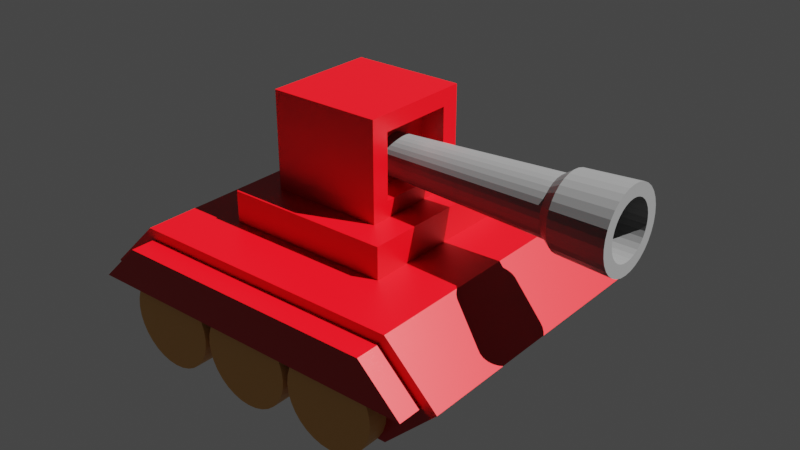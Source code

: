 # Source: tank.blend  (saved by Blender 2.93.21; exported with 4.5.12 LTS)
import bpy
from mathutils import Matrix  # noqa: F401  (used for matrix-valued properties, if any)

bpy.ops.wm.read_factory_settings(use_empty=True)
scene = bpy.context.scene
scene.name = 'Scene'

# ---- collections
col_collection = bpy.data.collections.new('Collection'); scene.collection.children.link(col_collection)
col_wheels = bpy.data.collections.new('wheels'); col_collection.children.link(col_wheels)

# ---- materials (node trees are filled in below, after node groups)
mat_main = bpy.data.materials.new('main')
mat_main.alpha_threshold = 0.0
mat_main.use_transparent_shadow = False
mat_main.line_color = (0.0, 0.0, 0.0, 1.0)
mat_cannon = bpy.data.materials.new('cannon')
mat_cannon.use_transparent_shadow = False
mat_wheel = bpy.data.materials.new('wheel')
mat_wheel.use_transparent_shadow = False

# ---- material node trees
mat_main.use_nodes = True; mat_main.node_tree.nodes.clear()
_N = mat_main.node_tree.nodes; _L = mat_main.node_tree.links
n0 = _N.new('ShaderNodeOutputMaterial'); n0.name = 'Material Output'; n0.location = (300, 300)
n1 = _N.new('ShaderNodeBsdfPrincipled'); n1.name = 'Principled BSDF'; n1.location = (10, 300)
n1.distribution = 'GGX'
n1.subsurface_method = 'BURLEY'
n1.inputs[0].default_value = (0.4857, 0.0, 0.002523, 1.0)
n1.inputs[2].default_value = 0.4
n1.inputs[3].default_value = 1.45
n1.inputs[27].default_value = (0.0, 0.0, 0.0, 1.0)
n1.inputs[28].default_value = 1.0
_L.new(n1.outputs[0], n0.inputs[0])
n0.is_active_output = True
mat_cannon.use_nodes = True; mat_cannon.node_tree.nodes.clear()
_N = mat_cannon.node_tree.nodes; _L = mat_cannon.node_tree.links
n0 = _N.new('ShaderNodeBsdfPrincipled'); n0.name = 'Principled BSDF'; n0.location = (10, 300)
n0.distribution = 'GGX'
n0.subsurface_method = 'BURLEY'
n0.inputs[3].default_value = 1.45
n0.inputs[27].default_value = (0.0, 0.0, 0.0, 1.0)
n0.inputs[28].default_value = 1.0
n1 = _N.new('ShaderNodeOutputMaterial'); n1.name = 'Material Output'; n1.location = (300, 300)
n2 = _N.new('ShaderNodeRGB'); n2.name = 'RGB'; n2.location = (-280, 280)
n2.outputs[0].default_value = (0.09463, 0.09463, 0.09463, 1.0)
_L.new(n0.outputs[0], n1.inputs[0])
_L.new(n2.outputs[0], n0.inputs[0])
n1.is_active_output = True
mat_wheel.use_nodes = True; mat_wheel.node_tree.nodes.clear()
_N = mat_wheel.node_tree.nodes; _L = mat_wheel.node_tree.links
n0 = _N.new('ShaderNodeBsdfPrincipled'); n0.name = 'Principled BSDF'; n0.location = (10, 300)
n0.distribution = 'GGX'
n0.subsurface_method = 'BURLEY'
n0.inputs[0].default_value = (0.7357, 0.3647, 0.09675, 1.0)
n0.inputs[3].default_value = 1.45
n0.inputs[27].default_value = (0.0, 0.0, 0.0, 1.0)
n0.inputs[28].default_value = 1.0
n1 = _N.new('ShaderNodeOutputMaterial'); n1.name = 'Material Output'; n1.location = (300, 300)
_L.new(n0.outputs[0], n1.inputs[0])
n1.is_active_output = True

# ---- world
world_world = bpy.data.worlds.new('World'); scene.world = world_world
world_world.use_nodes = True; world_world.node_tree.nodes.clear()
_N = world_world.node_tree.nodes; _L = world_world.node_tree.links
n0 = _N.new('ShaderNodeOutputWorld'); n0.name = 'World Output'; n0.location = (300, 300)
n1 = _N.new('ShaderNodeBackground'); n1.name = 'Background'; n1.location = (10, 300)
n1.inputs[0].default_value = (0.05088, 0.05088, 0.05088, 1.0)
_L.new(n1.outputs[0], n0.inputs[0])
n0.is_active_output = True
world_world.color = (0.05088, 0.05088, 0.05088)
world_world.use_sun_shadow = False
world_world.sun_shadow_jitter_overblur = 0.0

# ---- lights
light_light = bpy.data.lights.new('Light', 'SUN')
light_light.color = (0.01599, 0.01599, 0.01599)
light_light.specular_factor = 0.5491
light_light.diffuse_factor = 0.3418
light_light.transmission_factor = 0.0
light_light.volume_factor = 0.5636
light_light.angle = 0.0
light_light.energy = 1000.0
light_light.shadow_soft_size = 0.1
light_light.shadow_cascade_max_distance = 1000.0

# ---- meshes
me_cube = bpy.data.meshes.new('Cube')
me_cube.from_pydata([(0.7272, 0.0, 0.5364), (0.7272, 0.0, 0.004801), (0.7002, -0.7494, 0.4839), (0.7002, -0.7494, 0.05728), (-0.7272, 0.0, 0.5364), (-0.7272, 0.0, 0.004801), (-0.7002, -0.7494, 0.4839), (-0.7002, -0.7494, 0.05728), (1.0, 0.0, 0.2706), (-0.9192, -0.7494, 0.2706), (0.9192, -0.7494, 0.2706), (-1.0, 0.0, 0.2706), (-1.0, -0.7494, 0.2706), (-0.7272, -0.7494, 0.5364), (1.0, -0.7494, 0.2706), (0.7272, -0.7494, 0.004801), (0.7272, -0.7494, 0.5364), (-0.7272, -0.7494, 0.004801), (0.9192, -0.8816, 0.2706), (-0.9192, -0.8816, 0.2706), (-0.7002, -0.8816, 0.4839), (0.7002, -0.8816, 0.4839)], [], [(0, 4, 13, 16), (2, 10, 9, 6), (5, 1, 15, 17), (8, 0, 16, 14), (17, 12, 11, 5), (3, 10, 9, 7), (12, 13, 4, 11), (1, 8, 14, 15), (9, 6, 13, 12), (10, 3, 15, 14), (6, 2, 16, 13), (3, 7, 17, 15), (7, 9, 12, 17), (2, 10, 14, 16), (18, 21, 20, 19), (2, 6, 20, 21), (6, 9, 19, 20), (10, 2, 21, 18)])
_uv = me_cube.uv_layers.new(name='UVMap')
_uv.uv.foreach_set('vector', [0.625, 0.5, 0.875, 0.5, 0.875, 0.75, 0.625, 0.75, 0.0, 0.0, 0.0, 0.0, 0.0, 0.0, 0.0, 0.0, 0.125, 0.5, 0.375, 0.5, 0.375, 0.75, 0.125, 0.75, 0.5, 0.5, 0.625, 0.5, 0.625, 0.75, 0.5, 0.5329, 0.375, 0.0, 0.5, 0.2171, 0.5, 0.25, 0.375, 0.25, 0.3997, 0.7615, 0.5, 0.7601, 0.5, 0.9899, 0.3997, 0.9885, 0.5, 0.0, 0.625, 0.0, 0.625, 0.25, 0.5, 0.25, 0.375, 0.5, 0.5, 0.5, 0.5, 0.75, 0.375, 0.75, 0.5, 0.9899, 0.6003, 0.9885, 0.625, 1.0, 0.5, 1.0, 0.5, 0.7601, 0.3997, 0.7615, 0.375, 0.75, 0.5, 0.75, 0.6003, 0.9885, 0.6003, 0.7615, 0.625, 0.75, 0.625, 1.0, 0.3997, 0.7615, 0.3997, 0.9885, 0.375, 1.0, 0.375, 0.75, 0.3997, 0.9885, 0.5, 0.9899, 0.5, 1.0, 0.375, 1.0, 0.6003, 0.7615, 0.5, 0.7601, 0.5, 0.75, 0.625, 0.75, 0.5, 0.7601, 0.6003, 0.7615, 0.6003, 0.9885, 0.5, 0.9899, 0.6003, 0.7615, 0.6003, 0.9885, 0.6003, 0.9885, 0.6003, 0.7615, 0.6003, 0.9885, 0.5, 0.9899, 0.5, 0.9899, 0.6003, 0.9885, 0.5, 0.7601, 0.6003, 0.7615, 0.6003, 0.7615, 0.5, 0.7601])
me_cube.materials.append(mat_main)
me_cube.use_remesh_preserve_volume = False
me_cube.use_remesh_preserve_attributes = False
me_cube.use_mirror_vertex_groups = False
me_cube.update()
me_cube_001 = bpy.data.meshes.new('Cube.001')
me_cube_001.from_pydata([(-0.4086, -0.3971, -0.06355), (-0.2772, -0.2657, 0.1809), (-0.4086, 0.3971, -0.06355), (-0.2772, 0.2657, 0.1809), (0.3856, -0.3971, -0.06355), (0.2542, -0.1809, 0.2657), (0.3856, 0.3971, -0.06355), (0.2542, 0.1809, 0.2657), (-0.4086, -0.3971, 0.1809), (-0.4086, 0.3971, 0.1809), (0.3856, 0.3971, 0.1809), (0.3856, -0.3971, 0.1809), (-0.2772, -0.2657, 0.68), (-0.2772, 0.2657, 0.68), (0.2542, 0.1809, 0.5953), (0.2542, -0.1809, 0.5953), (0.2542, 0.2657, 0.1809), (0.2542, -0.2657, 0.1809), (0.2542, 0.2657, 0.68), (0.2542, -0.2657, 0.68), (0.1371, 0.1809, 0.2657), (0.1371, -0.1809, 0.2657), (0.1371, 0.1809, 0.5953), (0.1371, -0.1809, 0.5953)], [], [(0, 8, 9, 2), (2, 9, 10, 6), (6, 10, 11, 4), (4, 11, 8, 0), (2, 6, 4, 0), (14, 15, 23, 22), (1, 3, 9, 8), (3, 16, 10, 9), (16, 17, 11, 10), (17, 1, 8, 11), (18, 13, 12, 19), (3, 1, 12, 13), (1, 17, 19, 12), (16, 3, 13, 18), (7, 5, 17, 16), (15, 14, 18, 19), (14, 7, 16, 18), (5, 15, 19, 17), (21, 20, 22, 23), (7, 14, 22, 20), (5, 7, 20, 21), (15, 5, 21, 23)])
_uv = me_cube_001.uv_layers.new(name='UVMap')
_uv.uv.foreach_set('vector', [0.375, 0.0, 0.625, 0.0, 0.625, 0.25, 0.375, 0.25, 0.375, 0.25, 0.625, 0.25, 0.625, 0.5, 0.375, 0.5, 0.375, 0.5, 0.625, 0.5, 0.625, 0.75, 0.375, 0.75, 0.375, 0.75, 0.625, 0.75, 0.625, 1.0, 0.375, 1.0, 0.125, 0.5, 0.375, 0.5, 0.375, 0.75, 0.125, 0.75, 0.6664, 0.5681, 0.6664, 0.6819, 0.6664, 0.6819, 0.6664, 0.5681, 0.8336, 0.7086, 0.8336, 0.5414, 0.875, 0.5, 0.875, 0.75, 0.8336, 0.5414, 0.6664, 0.5414, 0.625, 0.5, 0.875, 0.5, 0.6664, 0.5414, 0.6664, 0.7086, 0.625, 0.75, 0.625, 0.5, 0.6664, 0.7086, 0.8336, 0.7086, 0.875, 0.75, 0.625, 0.75, 0.6664, 0.5414, 0.8336, 0.5414, 0.8336, 0.7086, 0.6664, 0.7086, 0.8336, 0.5414, 0.8336, 0.7086, 0.8336, 0.7086, 0.8336, 0.5414, 0.8336, 0.7086, 0.6664, 0.7086, 0.6664, 0.7086, 0.8336, 0.7086, 0.6664, 0.5414, 0.8336, 0.5414, 0.8336, 0.5414, 0.6664, 0.5414, 0.6664, 0.5681, 0.6664, 0.6819, 0.6664, 0.7086, 0.6664, 0.5414, 0.6664, 0.6819, 0.6664, 0.5681, 0.6664, 0.5414, 0.6664, 0.7086, 0.6664, 0.5681, 0.6664, 0.5681, 0.6664, 0.5414, 0.6664, 0.5414, 0.6664, 0.6819, 0.6664, 0.6819, 0.6664, 0.7086, 0.6664, 0.7086, 0.6664, 0.6819, 0.6664, 0.5681, 0.6664, 0.5681, 0.6664, 0.6819, 0.6664, 0.5681, 0.6664, 0.5681, 0.6664, 0.5681, 0.6664, 0.5681, 0.6664, 0.6819, 0.6664, 0.5681, 0.6664, 0.5681, 0.6664, 0.6819, 0.6664, 0.6819, 0.6664, 0.6819, 0.6664, 0.6819, 0.6664, 0.6819])
me_cube_001.materials.append(mat_main)
me_cube_001.use_remesh_fix_poles = True
me_cube_001.use_remesh_preserve_attributes = False
me_cube_001.update()
me_cylinder_003 = bpy.data.meshes.new('Cylinder.003')
me_cylinder_003.from_pydata([(0.006268, 0.09589, -0.002682), (2.111e-07, 0.1415, 1.37), (0.02497, 0.09405, -0.002682), (0.0276, 0.1388, 1.37), (0.04296, 0.08859, -0.002682), (0.05414, 0.1307, 1.37), (0.05954, 0.07973, -0.002682), (0.0786, 0.1176, 1.37), (0.07407, 0.0678, -0.002682), (0.1, 0.1, 1.37), (0.086, 0.05327, -0.002682), (0.1176, 0.0786, 1.37), (0.09486, 0.03669, -0.002682), (0.1307, 0.05414, 1.37), (0.1003, 0.01871, -0.002682), (0.1388, 0.0276, 1.37), (0.1022, -7.846e-09, -0.002682), (0.1415, -4.884e-09, 1.37), (0.1003, -0.01871, -0.002682), (0.1388, -0.0276, 1.37), (0.09486, -0.03669, -0.002682), (0.1307, -0.05414, 1.37), (0.086, -0.05327, -0.002682), (0.1176, -0.0786, 1.37), (0.07407, -0.0678, -0.002682), (0.1, -0.1, 1.37), (0.05954, -0.07973, -0.002682), (0.0786, -0.1176, 1.37), (0.04296, -0.08859, -0.002682), (0.05414, -0.1307, 1.37), (0.02497, -0.09405, -0.002682), (0.0276, -0.1388, 1.37), (0.006268, -0.09589, -0.002682), (2.116e-07, -0.1415, 1.37), (-0.01244, -0.09405, -0.002682), (-0.0276, -0.1388, 1.37), (-0.03043, -0.08859, -0.002682), (-0.05414, -0.1307, 1.37), (-0.047, -0.07973, -0.002682), (-0.0786, -0.1176, 1.37), (-0.06154, -0.0678, -0.002682), (-0.1, -0.1, 1.37), (-0.07346, -0.05327, -0.002682), (-0.1176, -0.0786, 1.37), (-0.08232, -0.03669, -0.002682), (-0.1307, -0.05414, 1.37), (-0.08778, -0.01871, -0.002682), (-0.1388, -0.0276, 1.37), (-0.08962, -2.511e-09, -0.002682), (-0.1415, 4.355e-09, 1.37), (-0.08778, 0.01871, -0.002682), (-0.1388, 0.0276, 1.37), (-0.08232, 0.03669, -0.002682), (-0.1307, 0.05414, 1.37), (-0.07346, 0.05327, -0.002682), (-0.1176, 0.0786, 1.37), (-0.06154, 0.0678, -0.002682), (-0.1, 0.1, 1.37), (-0.047, 0.07973, -0.002682), (-0.0786, 0.1176, 1.37), (-0.03043, 0.08859, -0.002682), (-0.05414, 0.1307, 1.37), (-0.01244, 0.09405, -0.002682), (-0.0276, 0.1388, 1.37), (0.03975, 0.1998, 1.37), (2.041e-07, 0.2038, 1.37), (0.07798, 0.1883, 1.37), (0.1132, 0.1694, 1.37), (0.1441, 0.1441, 1.37), (0.1694, 0.1132, 1.37), (0.1883, 0.07798, 1.37), (0.1998, 0.03975, 1.37), (0.2038, -6.283e-09, 1.37), (0.1998, -0.03975, 1.37), (0.1883, -0.07798, 1.37), (0.1694, -0.1132, 1.37), (0.1441, -0.1441, 1.37), (0.1132, -0.1694, 1.37), (0.07798, -0.1883, 1.37), (0.03975, -0.1998, 1.37), (2.041e-07, -0.2038, 1.37), (-0.03975, -0.1998, 1.37), (-0.07798, -0.1883, 1.37), (-0.1132, -0.1694, 1.37), (-0.1441, -0.1441, 1.37), (-0.1694, -0.1132, 1.37), (-0.1883, -0.07798, 1.37), (-0.1998, -0.03975, 1.37), (-0.2038, 5.054e-09, 1.37), (-0.1998, 0.03975, 1.37), (-0.1883, 0.07798, 1.37), (-0.1694, 0.1132, 1.37), (-0.1441, 0.1441, 1.37), (-0.1132, 0.1694, 1.37), (-0.07798, 0.1883, 1.37), (-0.03975, 0.1998, 1.37), (0.0276, 0.1388, 1.0), (5.641e-07, 0.1415, 1.0), (0.05414, 0.1307, 1.0), (0.0786, 0.1176, 1.0), (0.1, 0.1, 1.0), (0.1176, 0.0786, 1.0), (0.1307, 0.05414, 1.0), (0.1388, 0.0276, 1.0), (0.1415, -4.884e-09, 1.0), (0.1388, -0.0276, 1.0), (0.1307, -0.05414, 1.0), (0.1176, -0.0786, 1.0), (0.1, -0.1, 1.0), (0.0786, -0.1176, 1.0), (0.05414, -0.1307, 1.0), (0.0276, -0.1388, 1.0), (5.645e-07, -0.1415, 1.0), (-0.0276, -0.1388, 1.0), (-0.05414, -0.1307, 1.0), (-0.0786, -0.1176, 1.0), (-0.1, -0.1, 1.0), (-0.1176, -0.0786, 1.0), (-0.1307, -0.05414, 1.0), (-0.1388, -0.0276, 1.0), (-0.1415, 4.355e-09, 1.0), (-0.1388, 0.0276, 1.0), (-0.1307, 0.05414, 1.0), (-0.1176, 0.0786, 1.0), (-0.1, 0.1, 1.0), (-0.0786, 0.1176, 1.0), (-0.05414, 0.1307, 1.0), (-0.0276, 0.1388, 1.0), (0.00192, 0.1468, 1.038), (0.03784, 0.1834, 1.095), (0.07291, 0.1727, 1.095), (0.1052, 0.1555, 1.095), (0.1336, 0.1322, 1.095), (0.1568, 0.1039, 1.095), (0.1741, 0.07155, 1.095), (0.1847, 0.03648, 1.095), (0.1883, 1.685e-09, 1.095), (0.1847, -0.03648, 1.095), (0.1741, -0.07155, 1.095), (0.1568, -0.1039, 1.095), (0.1336, -0.1322, 1.095), (0.1052, -0.1555, 1.095), (0.07291, -0.1727, 1.095), (0.03784, -0.1834, 1.095), (0.00136, -0.187, 1.095), (-0.03512, -0.1834, 1.095), (-0.0702, -0.1727, 1.095), (-0.1025, -0.1555, 1.095), (-0.1309, -0.1322, 1.095), (-0.1541, -0.1039, 1.095), (-0.1714, -0.07155, 1.095), (-0.182, -0.03648, 1.095), (-0.1856, 1.209e-08, 1.095), (-0.182, 0.03648, 1.095), (-0.1714, 0.07155, 1.095), (-0.1541, 0.1039, 1.095), (-0.1309, 0.1322, 1.095), (-0.1025, 0.1555, 1.095), (-0.0702, 0.1727, 1.095), (-0.03512, 0.1834, 1.095), (-0.02671, 0.1439, 1.038), (0.00136, 0.187, 1.095), (-0.05423, 0.1355, 1.038), (-0.07957, 0.122, 1.038), (-0.1018, 0.1037, 1.038), (-0.12, 0.08146, 1.038), (-0.1335, 0.0561, 1.038), (-0.1418, 0.0286, 1.038), (-0.1447, 9.219e-09, 1.038), (-0.1418, -0.0286, 1.038), (-0.1335, -0.0561, 1.038), (-0.12, -0.08146, 1.038), (-0.1018, -0.1037, 1.038), (-0.07957, -0.122, 1.038), (-0.05423, -0.1355, 1.038), (-0.02671, -0.1439, 1.038), (0.00192, -0.1468, 1.038), (0.03057, -0.144, 1.038), (0.05813, -0.1357, 1.038), (0.08355, -0.1222, 1.038), (0.1058, -0.1039, 1.038), (0.1241, -0.08166, 1.038), (0.1377, -0.05626, 1.038), (0.1461, -0.02868, 1.038), (0.1489, 9.614e-10, 1.038), (0.1461, 0.02868, 1.038), (0.1377, 0.05626, 1.038), (0.1241, 0.08166, 1.038), (0.1058, 0.1039, 1.038), (0.08355, 0.1222, 1.038), (0.05813, 0.1357, 1.038), (0.03057, 0.144, 1.038)], [], [(161, 65, 64, 129), (129, 64, 66, 130), (130, 66, 67, 131), (131, 67, 68, 132), (132, 68, 69, 133), (133, 69, 70, 134), (134, 70, 71, 135), (135, 71, 72, 136), (136, 72, 73, 137), (137, 73, 74, 138), (138, 74, 75, 139), (139, 75, 76, 140), (140, 76, 77, 141), (141, 77, 78, 142), (142, 78, 79, 143), (143, 79, 80, 144), (144, 80, 81, 145), (145, 81, 82, 146), (146, 82, 83, 147), (147, 83, 84, 148), (148, 84, 85, 149), (149, 85, 86, 150), (150, 86, 87, 151), (151, 87, 88, 152), (152, 88, 89, 153), (153, 89, 90, 154), (154, 90, 91, 155), (155, 91, 92, 156), (156, 92, 93, 157), (157, 93, 94, 158), (45, 43, 117, 118), (158, 94, 95, 159), (159, 95, 65, 161), (0, 2, 4, 6, 8, 10, 12, 14, 16, 18, 20, 22, 24, 26, 28, 30, 32, 34, 36, 38, 40, 42, 44, 46, 48, 50, 52, 54, 56, 58, 60, 62), (1, 3, 64, 65), (3, 5, 66, 64), (5, 7, 67, 66), (7, 9, 68, 67), (9, 11, 69, 68), (11, 13, 70, 69), (13, 15, 71, 70), (15, 17, 72, 71), (17, 19, 73, 72), (19, 21, 74, 73), (21, 23, 75, 74), (23, 25, 76, 75), (25, 27, 77, 76), (27, 29, 78, 77), (29, 31, 79, 78), (31, 33, 80, 79), (33, 35, 81, 80), (35, 37, 82, 81), (37, 39, 83, 82), (39, 41, 84, 83), (41, 43, 85, 84), (43, 45, 86, 85), (45, 47, 87, 86), (47, 49, 88, 87), (49, 51, 89, 88), (51, 53, 90, 89), (53, 55, 91, 90), (55, 57, 92, 91), (57, 59, 93, 92), (59, 61, 94, 93), (61, 63, 95, 94), (63, 1, 65, 95), (96, 97, 127, 126, 125, 124, 123, 122, 121, 120, 119, 118, 117, 116, 115, 114, 113, 112, 111, 110, 109, 108, 107, 106, 105, 104, 103, 102, 101, 100, 99, 98), (19, 17, 104, 105), (47, 45, 118, 119), (21, 19, 105, 106), (49, 47, 119, 120), (23, 21, 106, 107), (51, 49, 120, 121), (25, 23, 107, 108), (53, 51, 121, 122), (27, 25, 108, 109), (55, 53, 122, 123), (29, 27, 109, 110), (3, 1, 97, 96), (57, 55, 123, 124), (31, 29, 110, 111), (5, 3, 96, 98), (59, 57, 124, 125), (33, 31, 111, 112), (7, 5, 98, 99), (61, 59, 125, 126), (35, 33, 112, 113), (9, 7, 99, 100), (63, 61, 126, 127), (37, 35, 113, 114), (11, 9, 100, 101), (1, 63, 127, 97), (39, 37, 114, 115), (13, 11, 101, 102), (41, 39, 115, 116), (15, 13, 102, 103), (43, 41, 116, 117), (17, 15, 103, 104), (62, 160, 128, 0), (60, 162, 160, 62), (58, 163, 162, 60), (56, 164, 163, 58), (54, 165, 164, 56), (52, 166, 165, 54), (50, 167, 166, 52), (48, 168, 167, 50), (46, 169, 168, 48), (44, 170, 169, 46), (42, 171, 170, 44), (40, 172, 171, 42), (38, 173, 172, 40), (36, 174, 173, 38), (34, 175, 174, 36), (32, 176, 175, 34), (30, 177, 176, 32), (28, 178, 177, 30), (26, 179, 178, 28), (24, 180, 179, 26), (22, 181, 180, 24), (20, 182, 181, 22), (18, 183, 182, 20), (16, 184, 183, 18), (14, 185, 184, 16), (12, 186, 185, 14), (10, 187, 186, 12), (8, 188, 187, 10), (6, 189, 188, 8), (4, 190, 189, 6), (2, 191, 190, 4), (0, 128, 191, 2), (128, 160, 159, 161), (160, 162, 158, 159), (162, 163, 157, 158), (163, 164, 156, 157), (164, 165, 155, 156), (165, 166, 154, 155), (166, 167, 153, 154), (167, 168, 152, 153), (168, 169, 151, 152), (169, 170, 150, 151), (170, 171, 149, 150), (171, 172, 148, 149), (172, 173, 147, 148), (173, 174, 146, 147), (174, 175, 145, 146), (175, 176, 144, 145), (176, 177, 143, 144), (177, 178, 142, 143), (178, 179, 141, 142), (179, 180, 140, 141), (180, 181, 139, 140), (181, 182, 138, 139), (182, 183, 137, 138), (183, 184, 136, 137), (184, 185, 135, 136), (185, 186, 134, 135), (186, 187, 133, 134), (187, 188, 132, 133), (188, 189, 131, 132), (189, 190, 130, 131), (190, 191, 129, 130), (191, 128, 161, 129)])
_uv = me_cylinder_003.uv_layers.new(name='UVMap')
_uv.uv.foreach_set('vector', [1.0, 0.9625, 1.0, 1.0, 0.9688, 1.0, 0.9688, 0.9625, 0.9688, 0.9625, 0.9688, 1.0, 0.9375, 1.0, 0.9375, 0.9625, 0.9375, 0.9625, 0.9375, 1.0, 0.9062, 1.0, 0.9062, 0.9625, 0.9062, 0.9625, 0.9062, 1.0, 0.875, 1.0, 0.875, 0.9625, 0.875, 0.9625, 0.875, 1.0, 0.8438, 1.0, 0.8438, 0.9625, 0.8438, 0.9625, 0.8438, 1.0, 0.8125, 1.0, 0.8125, 0.9625, 0.8125, 0.9625, 0.8125, 1.0, 0.7812, 1.0, 0.7812, 0.9625, 0.7812, 0.9625, 0.7812, 1.0, 0.75, 1.0, 0.75, 0.9625, 0.75, 0.9625, 0.75, 1.0, 0.7188, 1.0, 0.7188, 0.9625, 0.7188, 0.9625, 0.7188, 1.0, 0.6875, 1.0, 0.6875, 0.9625, 0.6875, 0.9625, 0.6875, 1.0, 0.6562, 1.0, 0.6562, 0.9625, 0.6562, 0.9625, 0.6562, 1.0, 0.625, 1.0, 0.625, 0.9625, 0.625, 0.9625, 0.625, 1.0, 0.5938, 1.0, 0.5938, 0.9625, 0.5938, 0.9625, 0.5938, 1.0, 0.5625, 1.0, 0.5625, 0.9625, 0.5625, 0.9625, 0.5625, 1.0, 0.5312, 1.0, 0.5312, 0.9625, 0.5312, 0.9625, 0.5312, 1.0, 0.5, 1.0, 0.5, 0.9625, 0.5, 0.9625, 0.5, 1.0, 0.4688, 1.0, 0.4688, 0.9625, 0.4688, 0.9625, 0.4688, 1.0, 0.4375, 1.0, 0.4375, 0.9625, 0.4375, 0.9625, 0.4375, 1.0, 0.4062, 1.0, 0.4062, 0.9625, 0.4062, 0.9625, 0.4062, 1.0, 0.375, 1.0, 0.375, 0.9625, 0.375, 0.9625, 0.375, 1.0, 0.3438, 1.0, 0.3438, 0.9625, 0.3438, 0.9625, 0.3438, 1.0, 0.3125, 1.0, 0.3125, 0.9625, 0.3125, 0.9625, 0.3125, 1.0, 0.2812, 1.0, 0.2812, 0.9625, 0.2812, 0.9625, 0.2812, 1.0, 0.25, 1.0, 0.25, 0.9625, 0.25, 0.9625, 0.25, 1.0, 0.2188, 1.0, 0.2188, 0.9625, 0.2188, 0.9625, 0.2188, 1.0, 0.1875, 1.0, 0.1875, 0.9625, 0.1875, 0.9625, 0.1875, 1.0, 0.1562, 1.0, 0.1562, 0.9625, 0.1562, 0.9625, 0.1562, 1.0, 0.125, 1.0, 0.125, 0.9625, 0.125, 0.9625, 0.125, 1.0, 0.09375, 1.0, 0.09375, 0.9625, 0.09375, 0.9625, 0.09375, 1.0, 0.0625, 1.0, 0.0625, 0.9625, 0.09604, 0.1862, 0.1114, 0.1574, 0.1114, 0.1574, 0.09604, 0.1862, 0.0625, 0.9625, 0.0625, 1.0, 0.03125, 1.0, 0.03125, 0.9625, 0.03125, 0.9625, 0.03125, 1.0, 0.0, 1.0, 0.0, 0.9625, 0.75, 0.49, 0.7968, 0.4854, 0.8418, 0.4717, 0.8833, 0.4496, 0.9197, 0.4197, 0.9496, 0.3833, 0.9717, 0.3418, 0.9854, 0.2968, 0.99, 0.25, 0.9854, 0.2032, 0.9717, 0.1582, 0.9496, 0.1167, 0.9197, 0.08029, 0.8833, 0.05045, 0.8418, 0.02827, 0.7968, 0.01461, 0.75, 0.01, 0.7032, 0.01461, 0.6582, 0.02827, 0.6167, 0.05045, 0.5803, 0.08029, 0.5504, 0.1167, 0.5283, 0.1582, 0.5146, 0.2032, 0.51, 0.25, 0.5146, 0.2968, 0.5283, 0.3418, 0.5504, 0.3833, 0.5803, 0.4197, 0.6167, 0.4496, 0.6582, 0.4717, 0.7032, 0.4854, 0.25, 0.4166, 0.2825, 0.4134, 0.2968, 0.4854, 0.25, 0.49, 0.2825, 0.4134, 0.3138, 0.404, 0.3418, 0.4717, 0.2968, 0.4854, 0.3138, 0.404, 0.3426, 0.3886, 0.3833, 0.4496, 0.3418, 0.4717, 0.3426, 0.3886, 0.3678, 0.3678, 0.4197, 0.4197, 0.3833, 0.4496, 0.3678, 0.3678, 0.3886, 0.3426, 0.4496, 0.3833, 0.4197, 0.4197, 0.3886, 0.3426, 0.404, 0.3138, 0.4717, 0.3418, 0.4496, 0.3833, 0.404, 0.3138, 0.4134, 0.2825, 0.4854, 0.2968, 0.4717, 0.3418, 0.4134, 0.2825, 0.4166, 0.25, 0.49, 0.25, 0.4854, 0.2968, 0.4166, 0.25, 0.4134, 0.2175, 0.4854, 0.2032, 0.49, 0.25, 0.4134, 0.2175, 0.404, 0.1862, 0.4717, 0.1582, 0.4854, 0.2032, 0.404, 0.1862, 0.3886, 0.1574, 0.4496, 0.1167, 0.4717, 0.1582, 0.3886, 0.1574, 0.3678, 0.1322, 0.4197, 0.08029, 0.4496, 0.1167, 0.3678, 0.1322, 0.3426, 0.1114, 0.3833, 0.05045, 0.4197, 0.08029, 0.3426, 0.1114, 0.3138, 0.09604, 0.3418, 0.02827, 0.3833, 0.05045, 0.3138, 0.09604, 0.2825, 0.08656, 0.2968, 0.01461, 0.3418, 0.02827, 0.2825, 0.08656, 0.25, 0.08336, 0.25, 0.01, 0.2968, 0.01461, 0.25, 0.08336, 0.2175, 0.08656, 0.2032, 0.01461, 0.25, 0.01, 0.2175, 0.08656, 0.1862, 0.09604, 0.1582, 0.02827, 0.2032, 0.01461, 0.1862, 0.09604, 0.1574, 0.1114, 0.1167, 0.05045, 0.1582, 0.02827, 0.1574, 0.1114, 0.1322, 0.1322, 0.08029, 0.08029, 0.1167, 0.05045, 0.1322, 0.1322, 0.1114, 0.1574, 0.05045, 0.1167, 0.08029, 0.08029, 0.1114, 0.1574, 0.09604, 0.1862, 0.02827, 0.1582, 0.05045, 0.1167, 0.09604, 0.1862, 0.08656, 0.2175, 0.01461, 0.2032, 0.02827, 0.1582, 0.08656, 0.2175, 0.08336, 0.25, 0.01, 0.25, 0.01461, 0.2032, 0.08336, 0.25, 0.08656, 0.2825, 0.01461, 0.2968, 0.01, 0.25, 0.08656, 0.2825, 0.09604, 0.3138, 0.02827, 0.3418, 0.01461, 0.2968, 0.09604, 0.3138, 0.1114, 0.3426, 0.05045, 0.3833, 0.02827, 0.3418, 0.1114, 0.3426, 0.1322, 0.3678, 0.08029, 0.4197, 0.05045, 0.3833, 0.1322, 0.3678, 0.1574, 0.3886, 0.1167, 0.4496, 0.08029, 0.4197, 0.1574, 0.3886, 0.1862, 0.404, 0.1582, 0.4717, 0.1167, 0.4496, 0.1862, 0.404, 0.2175, 0.4134, 0.2032, 0.4854, 0.1582, 0.4717, 0.2175, 0.4134, 0.25, 0.4166, 0.25, 0.49, 0.2032, 0.4854, 0.2825, 0.4134, 0.25, 0.4166, 0.2175, 0.4134, 0.1862, 0.404, 0.1574, 0.3886, 0.1322, 0.3678, 0.1114, 0.3426, 0.09604, 0.3138, 0.08656, 0.2825, 0.08336, 0.25, 0.08656, 0.2175, 0.09604, 0.1862, 0.1114, 0.1574, 0.1322, 0.1322, 0.1574, 0.1114, 0.1862, 0.09604, 0.2175, 0.08656, 0.25, 0.08336, 0.2825, 0.08656, 0.3138, 0.09604, 0.3426, 0.1114, 0.3678, 0.1322, 0.3886, 0.1574, 0.404, 0.1862, 0.4134, 0.2175, 0.4166, 0.25, 0.4134, 0.2825, 0.404, 0.3138, 0.3886, 0.3426, 0.3678, 0.3678, 0.3426, 0.3886, 0.3138, 0.404, 0.4134, 0.2175, 0.4166, 0.25, 0.4166, 0.25, 0.4134, 0.2175, 0.08656, 0.2175, 0.09604, 0.1862, 0.09604, 0.1862, 0.08656, 0.2175, 0.404, 0.1862, 0.4134, 0.2175, 0.4134, 0.2175, 0.404, 0.1862, 0.08336, 0.25, 0.08656, 0.2175, 0.08656, 0.2175, 0.08336, 0.25, 0.3886, 0.1574, 0.404, 0.1862, 0.404, 0.1862, 0.3886, 0.1574, 0.08656, 0.2825, 0.08336, 0.25, 0.08336, 0.25, 0.08656, 0.2825, 0.3678, 0.1322, 0.3886, 0.1574, 0.3886, 0.1574, 0.3678, 0.1322, 0.09604, 0.3138, 0.08656, 0.2825, 0.08656, 0.2825, 0.09604, 0.3138, 0.3426, 0.1114, 0.3678, 0.1322, 0.3678, 0.1322, 0.3426, 0.1114, 0.1114, 0.3426, 0.09604, 0.3138, 0.09604, 0.3138, 0.1114, 0.3426, 0.3138, 0.09604, 0.3426, 0.1114, 0.3426, 0.1114, 0.3138, 0.09604, 0.2825, 0.4134, 0.25, 0.4166, 0.25, 0.4166, 0.2825, 0.4134, 0.1322, 0.3678, 0.1114, 0.3426, 0.1114, 0.3426, 0.1322, 0.3678, 0.2825, 0.08656, 0.3138, 0.09604, 0.3138, 0.09604, 0.2825, 0.08656, 0.3138, 0.404, 0.2825, 0.4134, 0.2825, 0.4134, 0.3138, 0.404, 0.1574, 0.3886, 0.1322, 0.3678, 0.1322, 0.3678, 0.1574, 0.3886, 0.25, 0.08336, 0.2825, 0.08656, 0.2825, 0.08656, 0.25, 0.08336, 0.3426, 0.3886, 0.3138, 0.404, 0.3138, 0.404, 0.3426, 0.3886, 0.1862, 0.404, 0.1574, 0.3886, 0.1574, 0.3886, 0.1862, 0.404, 0.2175, 0.08656, 0.25, 0.08336, 0.25, 0.08336, 0.2175, 0.08656, 0.3678, 0.3678, 0.3426, 0.3886, 0.3426, 0.3886, 0.3678, 0.3678, 0.2175, 0.4134, 0.1862, 0.404, 0.1862, 0.404, 0.2175, 0.4134, 0.1862, 0.09604, 0.2175, 0.08656, 0.2175, 0.08656, 0.1862, 0.09604, 0.3886, 0.3426, 0.3678, 0.3678, 0.3678, 0.3678, 0.3886, 0.3426, 0.25, 0.4166, 0.2175, 0.4134, 0.2175, 0.4134, 0.25, 0.4166, 0.1574, 0.1114, 0.1862, 0.09604, 0.1862, 0.09604, 0.1574, 0.1114, 0.404, 0.3138, 0.3886, 0.3426, 0.3886, 0.3426, 0.404, 0.3138, 0.1322, 0.1322, 0.1574, 0.1114, 0.1574, 0.1114, 0.1322, 0.1322, 0.4134, 0.2825, 0.404, 0.3138, 0.404, 0.3138, 0.4134, 0.2825, 0.1114, 0.1574, 0.1322, 0.1322, 0.1322, 0.1322, 0.1114, 0.1574, 0.4166, 0.25, 0.4134, 0.2825, 0.4134, 0.2825, 0.4166, 0.25, 0.03125, 0.8125, 0.03149, 0.9546, 0.0002414, 0.9546, 0.0, 0.8125, 0.0625, 0.8125, 0.06272, 0.9546, 0.03149, 0.9546, 0.03125, 0.8125, 0.09375, 0.8125, 0.09395, 0.9546, 0.06272, 0.9546, 0.0625, 0.8125, 0.125, 0.8125, 0.1252, 0.9546, 0.09395, 0.9546, 0.09375, 0.8125, 0.1562, 0.8125, 0.1564, 0.9546, 0.1252, 0.9546, 0.125, 0.8125, 0.1875, 0.8125, 0.1876, 0.9546, 0.1564, 0.9546, 0.1562, 0.8125, 0.2188, 0.8125, 0.2188, 0.9546, 0.1876, 0.9546, 0.1875, 0.8125, 0.25, 0.8125, 0.25, 0.9546, 0.2188, 0.9546, 0.2188, 0.8125, 0.2812, 0.8125, 0.2812, 0.9546, 0.25, 0.9546, 0.25, 0.8125, 0.3125, 0.8125, 0.3124, 0.9546, 0.2812, 0.9546, 0.2812, 0.8125, 0.3438, 0.8125, 0.3436, 0.9546, 0.3124, 0.9546, 0.3125, 0.8125, 0.375, 0.8125, 0.3748, 0.9546, 0.3436, 0.9546, 0.3438, 0.8125, 0.4062, 0.8125, 0.406, 0.9546, 0.3748, 0.9546, 0.375, 0.8125, 0.4375, 0.8125, 0.4373, 0.9546, 0.406, 0.9546, 0.4062, 0.8125, 0.4688, 0.8125, 0.4685, 0.9546, 0.4373, 0.9546, 0.4375, 0.8125, 0.5, 0.8125, 0.4998, 0.9546, 0.4685, 0.9546, 0.4688, 0.8125, 0.5312, 0.8125, 0.531, 0.9546, 0.4998, 0.9546, 0.5, 0.8125, 0.5625, 0.8125, 0.5623, 0.9546, 0.531, 0.9546, 0.5312, 0.8125, 0.5938, 0.8125, 0.5935, 0.9546, 0.5623, 0.9546, 0.5625, 0.8125, 0.625, 0.8125, 0.6248, 0.9546, 0.5935, 0.9546, 0.5938, 0.8125, 0.6562, 0.8125, 0.6561, 0.9546, 0.6248, 0.9546, 0.625, 0.8125, 0.6875, 0.8125, 0.6874, 0.9546, 0.6561, 0.9546, 0.6562, 0.8125, 0.7188, 0.8125, 0.7187, 0.9546, 0.6874, 0.9546, 0.6875, 0.8125, 0.75, 0.8125, 0.75, 0.9546, 0.7187, 0.9546, 0.7188, 0.8125, 0.7812, 0.8125, 0.7813, 0.9546, 0.75, 0.9546, 0.75, 0.8125, 0.8125, 0.8125, 0.8126, 0.9546, 0.7813, 0.9546, 0.7812, 0.8125, 0.8438, 0.8125, 0.8439, 0.9546, 0.8126, 0.9546, 0.8125, 0.8125, 0.875, 0.8125, 0.8752, 0.9546, 0.8439, 0.9546, 0.8438, 0.8125, 0.9062, 0.8125, 0.9065, 0.9546, 0.8752, 0.9546, 0.875, 0.8125, 0.9375, 0.8125, 0.9377, 0.9546, 0.9065, 0.9546, 0.9062, 0.8125, 0.9688, 0.8125, 0.969, 0.9546, 0.9377, 0.9546, 0.9375, 0.8125, 1.0, 0.8125, 1.0, 0.9546, 0.969, 0.9546, 0.9688, 0.8125, 0.0002414, 0.9546, 0.03149, 0.9546, 0.03125, 0.9625, 0.0, 0.9625, 0.03149, 0.9546, 0.06272, 0.9546, 0.0625, 0.9625, 0.03125, 0.9625, 0.06272, 0.9546, 0.09395, 0.9546, 0.09375, 0.9625, 0.0625, 0.9625, 0.09395, 0.9546, 0.1252, 0.9546, 0.125, 0.9625, 0.09375, 0.9625, 0.1252, 0.9546, 0.1564, 0.9546, 0.1562, 0.9625, 0.125, 0.9625, 0.1564, 0.9546, 0.1876, 0.9546, 0.1875, 0.9625, 0.1562, 0.9625, 0.1876, 0.9546, 0.2188, 0.9546, 0.2188, 0.9625, 0.1875, 0.9625, 0.2188, 0.9546, 0.25, 0.9546, 0.25, 0.9625, 0.2188, 0.9625, 0.25, 0.9546, 0.2812, 0.9546, 0.2812, 0.9625, 0.25, 0.9625, 0.2812, 0.9546, 0.3124, 0.9546, 0.3125, 0.9625, 0.2812, 0.9625, 0.3124, 0.9546, 0.3436, 0.9546, 0.3438, 0.9625, 0.3125, 0.9625, 0.3436, 0.9546, 0.3748, 0.9546, 0.375, 0.9625, 0.3438, 0.9625, 0.3748, 0.9546, 0.406, 0.9546, 0.4062, 0.9625, 0.375, 0.9625, 0.406, 0.9546, 0.4373, 0.9546, 0.4375, 0.9625, 0.4062, 0.9625, 0.4373, 0.9546, 0.4685, 0.9546, 0.4688, 0.9625, 0.4375, 0.9625, 0.4685, 0.9546, 0.4998, 0.9546, 0.5, 0.9625, 0.4688, 0.9625, 0.4998, 0.9546, 0.531, 0.9546, 0.5312, 0.9625, 0.5, 0.9625, 0.531, 0.9546, 0.5623, 0.9546, 0.5625, 0.9625, 0.5312, 0.9625, 0.5623, 0.9546, 0.5935, 0.9546, 0.5938, 0.9625, 0.5625, 0.9625, 0.5935, 0.9546, 0.6248, 0.9546, 0.625, 0.9625, 0.5938, 0.9625, 0.6248, 0.9546, 0.6561, 0.9546, 0.6562, 0.9625, 0.625, 0.9625, 0.6561, 0.9546, 0.6874, 0.9546, 0.6875, 0.9625, 0.6562, 0.9625, 0.6874, 0.9546, 0.7187, 0.9546, 0.7188, 0.9625, 0.6875, 0.9625, 0.7187, 0.9546, 0.75, 0.9546, 0.75, 0.9625, 0.7188, 0.9625, 0.75, 0.9546, 0.7813, 0.9546, 0.7812, 0.9625, 0.75, 0.9625, 0.7813, 0.9546, 0.8126, 0.9546, 0.8125, 0.9625, 0.7812, 0.9625, 0.8126, 0.9546, 0.8439, 0.9546, 0.8438, 0.9625, 0.8125, 0.9625, 0.8439, 0.9546, 0.8752, 0.9546, 0.875, 0.9625, 0.8438, 0.9625, 0.8752, 0.9546, 0.9065, 0.9546, 0.9062, 0.9625, 0.875, 0.9625, 0.9065, 0.9546, 0.9377, 0.9546, 0.9375, 0.9625, 0.9062, 0.9625, 0.9377, 0.9546, 0.969, 0.9546, 0.9688, 0.9625, 0.9375, 0.9625, 0.969, 0.9546, 1.0, 0.9546, 1.0, 0.9625, 0.9688, 0.9625])
me_cylinder_003.materials.append(mat_cannon)
me_cylinder_003.use_remesh_fix_poles = True
me_cylinder_003.use_remesh_preserve_attributes = False
me_cylinder_003.update()
me_cylinder = bpy.data.meshes.new('Cylinder')
me_cylinder.from_pydata([(-8.445e-08, -0.7127, 0.4909), (-8.445e-08, -0.8529, 0.4909), (0.04619, -0.7127, 0.4864), (0.04619, -0.8529, 0.4864), (0.09061, -0.7127, 0.4729), (0.09061, -0.8529, 0.4729), (0.1315, -0.7127, 0.451), (0.1315, -0.8529, 0.451), (0.1674, -0.7127, 0.4216), (0.1674, -0.8529, 0.4216), (0.1969, -0.7127, 0.3857), (0.1969, -0.8529, 0.3857), (0.2187, -0.7127, 0.3448), (0.2187, -0.8529, 0.3448), (0.2322, -0.7127, 0.3003), (0.2322, -0.8529, 0.3003), (0.2368, -0.7127, 0.2541), (0.2368, -0.8529, 0.2541), (0.2322, -0.7127, 0.208), (0.2322, -0.8529, 0.208), (0.2187, -0.7127, 0.1635), (0.2187, -0.8529, 0.1635), (0.1969, -0.7127, 0.1226), (0.1969, -0.8529, 0.1226), (0.1674, -0.7127, 0.08673), (0.1674, -0.8529, 0.08673), (0.1315, -0.7127, 0.05728), (0.1315, -0.8529, 0.05728), (0.09061, -0.7127, 0.0354), (0.09061, -0.8529, 0.0354), (0.04619, -0.7127, 0.02193), (0.04619, -0.8529, 0.02193), (-1.051e-07, -0.7127, 0.01738), (-1.051e-07, -0.8529, 0.01738), (-0.04619, -0.7127, 0.02193), (-0.04619, -0.8529, 0.02193), (-0.09061, -0.7127, 0.0354), (-0.09061, -0.8529, 0.0354), (-0.1315, -0.7127, 0.05728), (-0.1315, -0.8529, 0.05728), (-0.1674, -0.7127, 0.08673), (-0.1674, -0.8529, 0.08673), (-0.1969, -0.7127, 0.1226), (-0.1969, -0.8529, 0.1226), (-0.2187, -0.7127, 0.1635), (-0.2187, -0.8529, 0.1635), (-0.2322, -0.7127, 0.208), (-0.2322, -0.8529, 0.208), (-0.2368, -0.7127, 0.2541), (-0.2368, -0.8529, 0.2541), (-0.2322, -0.7127, 0.3003), (-0.2322, -0.8529, 0.3003), (-0.2187, -0.7127, 0.3448), (-0.2187, -0.8529, 0.3448), (-0.1969, -0.7127, 0.3857), (-0.1969, -0.8529, 0.3857), (-0.1674, -0.7127, 0.4216), (-0.1674, -0.8529, 0.4216), (-0.1315, -0.7127, 0.451), (-0.1315, -0.8529, 0.451), (-0.09061, -0.7127, 0.4729), (-0.09061, -0.8529, 0.4729), (-0.04619, -0.7127, 0.4864), (-0.04619, -0.8529, 0.4864)], [], [(0, 1, 3, 2), (2, 3, 5, 4), (4, 5, 7, 6), (6, 7, 9, 8), (8, 9, 11, 10), (10, 11, 13, 12), (12, 13, 15, 14), (14, 15, 17, 16), (16, 17, 19, 18), (18, 19, 21, 20), (20, 21, 23, 22), (22, 23, 25, 24), (24, 25, 27, 26), (26, 27, 29, 28), (28, 29, 31, 30), (30, 31, 33, 32), (32, 33, 35, 34), (34, 35, 37, 36), (36, 37, 39, 38), (38, 39, 41, 40), (40, 41, 43, 42), (42, 43, 45, 44), (44, 45, 47, 46), (46, 47, 49, 48), (48, 49, 51, 50), (50, 51, 53, 52), (52, 53, 55, 54), (54, 55, 57, 56), (56, 57, 59, 58), (58, 59, 61, 60), (3, 1, 63, 61, 59, 57, 55, 53, 51, 49, 47, 45, 43, 41, 39, 37, 35, 33, 31, 29, 27, 25, 23, 21, 19, 17, 15, 13, 11, 9, 7, 5), (60, 61, 63, 62), (62, 63, 1, 0), (0, 2, 4, 6, 8, 10, 12, 14, 16, 18, 20, 22, 24, 26, 28, 30, 32, 34, 36, 38, 40, 42, 44, 46, 48, 50, 52, 54, 56, 58, 60, 62)])
_uv = me_cylinder.uv_layers.new(name='UVMap')
_uv.uv.foreach_set('vector', [1.0, 0.5, 1.0, 1.0, 0.9688, 1.0, 0.9688, 0.5, 0.9688, 0.5, 0.9688, 1.0, 0.9375, 1.0, 0.9375, 0.5, 0.9375, 0.5, 0.9375, 1.0, 0.9062, 1.0, 0.9062, 0.5, 0.9062, 0.5, 0.9062, 1.0, 0.875, 1.0, 0.875, 0.5, 0.875, 0.5, 0.875, 1.0, 0.8438, 1.0, 0.8438, 0.5, 0.8438, 0.5, 0.8438, 1.0, 0.8125, 1.0, 0.8125, 0.5, 0.8125, 0.5, 0.8125, 1.0, 0.7812, 1.0, 0.7812, 0.5, 0.7812, 0.5, 0.7812, 1.0, 0.75, 1.0, 0.75, 0.5, 0.75, 0.5, 0.75, 1.0, 0.7188, 1.0, 0.7188, 0.5, 0.7188, 0.5, 0.7188, 1.0, 0.6875, 1.0, 0.6875, 0.5, 0.6875, 0.5, 0.6875, 1.0, 0.6562, 1.0, 0.6562, 0.5, 0.6562, 0.5, 0.6562, 1.0, 0.625, 1.0, 0.625, 0.5, 0.625, 0.5, 0.625, 1.0, 0.5938, 1.0, 0.5938, 0.5, 0.5938, 0.5, 0.5938, 1.0, 0.5625, 1.0, 0.5625, 0.5, 0.5625, 0.5, 0.5625, 1.0, 0.5312, 1.0, 0.5312, 0.5, 0.5312, 0.5, 0.5312, 1.0, 0.5, 1.0, 0.5, 0.5, 0.5, 0.5, 0.5, 1.0, 0.4688, 1.0, 0.4688, 0.5, 0.4688, 0.5, 0.4688, 1.0, 0.4375, 1.0, 0.4375, 0.5, 0.4375, 0.5, 0.4375, 1.0, 0.4062, 1.0, 0.4062, 0.5, 0.4062, 0.5, 0.4062, 1.0, 0.375, 1.0, 0.375, 0.5, 0.375, 0.5, 0.375, 1.0, 0.3438, 1.0, 0.3438, 0.5, 0.3438, 0.5, 0.3438, 1.0, 0.3125, 1.0, 0.3125, 0.5, 0.3125, 0.5, 0.3125, 1.0, 0.2812, 1.0, 0.2812, 0.5, 0.2812, 0.5, 0.2812, 1.0, 0.25, 1.0, 0.25, 0.5, 0.25, 0.5, 0.25, 1.0, 0.2188, 1.0, 0.2188, 0.5, 0.2188, 0.5, 0.2188, 1.0, 0.1875, 1.0, 0.1875, 0.5, 0.1875, 0.5, 0.1875, 1.0, 0.1562, 1.0, 0.1562, 0.5, 0.1562, 0.5, 0.1562, 1.0, 0.125, 1.0, 0.125, 0.5, 0.125, 0.5, 0.125, 1.0, 0.09375, 1.0, 0.09375, 0.5, 0.09375, 0.5, 0.09375, 1.0, 0.0625, 1.0, 0.0625, 0.5, 0.2968, 0.4854, 0.25, 0.49, 0.2032, 0.4854, 0.1582, 0.4717, 0.1167, 0.4496, 0.08029, 0.4197, 0.05045, 0.3833, 0.02827, 0.3418, 0.01461, 0.2968, 0.01, 0.25, 0.01461, 0.2032, 0.02827, 0.1582, 0.05045, 0.1167, 0.08029, 0.08029, 0.1167, 0.05045, 0.1582, 0.02827, 0.2032, 0.01461, 0.25, 0.01, 0.2968, 0.01461, 0.3418, 0.02827, 0.3833, 0.05045, 0.4197, 0.08029, 0.4496, 0.1167, 0.4717, 0.1582, 0.4854, 0.2032, 0.49, 0.25, 0.4854, 0.2968, 0.4717, 0.3418, 0.4496, 0.3833, 0.4197, 0.4197, 0.3833, 0.4496, 0.3418, 0.4717, 0.0625, 0.5, 0.0625, 1.0, 0.03125, 1.0, 0.03125, 0.5, 0.03125, 0.5, 0.03125, 1.0, 0.0, 1.0, 0.0, 0.5, 0.75, 0.49, 0.7968, 0.4854, 0.8418, 0.4717, 0.8833, 0.4496, 0.9197, 0.4197, 0.9496, 0.3833, 0.9717, 0.3418, 0.9854, 0.2968, 0.99, 0.25, 0.9854, 0.2032, 0.9717, 0.1582, 0.9496, 0.1167, 0.9197, 0.08029, 0.8833, 0.05045, 0.8418, 0.02827, 0.7968, 0.01461, 0.75, 0.01, 0.7032, 0.01461, 0.6582, 0.02827, 0.6167, 0.05045, 0.5803, 0.08029, 0.5504, 0.1167, 0.5283, 0.1582, 0.5146, 0.2032, 0.51, 0.25, 0.5146, 0.2968, 0.5283, 0.3418, 0.5504, 0.3833, 0.5803, 0.4197, 0.6167, 0.4496, 0.6582, 0.4717, 0.7032, 0.4854])
me_cylinder.materials.append(mat_wheel)
me_cylinder.use_remesh_fix_poles = True
me_cylinder.use_remesh_preserve_attributes = False
me_cylinder.update()
me_cylinder_001 = bpy.data.meshes.new('Cylinder.001')
me_cylinder_001.from_pydata([(-8.445e-08, -0.7127, 0.4909), (-8.445e-08, -0.8529, 0.4909), (0.04619, -0.7127, 0.4864), (0.04619, -0.8529, 0.4864), (0.09061, -0.7127, 0.4729), (0.09061, -0.8529, 0.4729), (0.1315, -0.7127, 0.451), (0.1315, -0.8529, 0.451), (0.1674, -0.7127, 0.4216), (0.1674, -0.8529, 0.4216), (0.1969, -0.7127, 0.3857), (0.1969, -0.8529, 0.3857), (0.2187, -0.7127, 0.3448), (0.2187, -0.8529, 0.3448), (0.2322, -0.7127, 0.3003), (0.2322, -0.8529, 0.3003), (0.2368, -0.7127, 0.2541), (0.2368, -0.8529, 0.2541), (0.2322, -0.7127, 0.208), (0.2322, -0.8529, 0.208), (0.2187, -0.7127, 0.1635), (0.2187, -0.8529, 0.1635), (0.1969, -0.7127, 0.1226), (0.1969, -0.8529, 0.1226), (0.1674, -0.7127, 0.08673), (0.1674, -0.8529, 0.08673), (0.1315, -0.7127, 0.05728), (0.1315, -0.8529, 0.05728), (0.09061, -0.7127, 0.0354), (0.09061, -0.8529, 0.0354), (0.04619, -0.7127, 0.02193), (0.04619, -0.8529, 0.02193), (-1.051e-07, -0.7127, 0.01738), (-1.051e-07, -0.8529, 0.01738), (-0.04619, -0.7127, 0.02193), (-0.04619, -0.8529, 0.02193), (-0.09061, -0.7127, 0.0354), (-0.09061, -0.8529, 0.0354), (-0.1315, -0.7127, 0.05728), (-0.1315, -0.8529, 0.05728), (-0.1674, -0.7127, 0.08673), (-0.1674, -0.8529, 0.08673), (-0.1969, -0.7127, 0.1226), (-0.1969, -0.8529, 0.1226), (-0.2187, -0.7127, 0.1635), (-0.2187, -0.8529, 0.1635), (-0.2322, -0.7127, 0.208), (-0.2322, -0.8529, 0.208), (-0.2368, -0.7127, 0.2541), (-0.2368, -0.8529, 0.2541), (-0.2322, -0.7127, 0.3003), (-0.2322, -0.8529, 0.3003), (-0.2187, -0.7127, 0.3448), (-0.2187, -0.8529, 0.3448), (-0.1969, -0.7127, 0.3857), (-0.1969, -0.8529, 0.3857), (-0.1674, -0.7127, 0.4216), (-0.1674, -0.8529, 0.4216), (-0.1315, -0.7127, 0.451), (-0.1315, -0.8529, 0.451), (-0.09061, -0.7127, 0.4729), (-0.09061, -0.8529, 0.4729), (-0.04619, -0.7127, 0.4864), (-0.04619, -0.8529, 0.4864)], [], [(0, 1, 3, 2), (2, 3, 5, 4), (4, 5, 7, 6), (6, 7, 9, 8), (8, 9, 11, 10), (10, 11, 13, 12), (12, 13, 15, 14), (14, 15, 17, 16), (16, 17, 19, 18), (18, 19, 21, 20), (20, 21, 23, 22), (22, 23, 25, 24), (24, 25, 27, 26), (26, 27, 29, 28), (28, 29, 31, 30), (30, 31, 33, 32), (32, 33, 35, 34), (34, 35, 37, 36), (36, 37, 39, 38), (38, 39, 41, 40), (40, 41, 43, 42), (42, 43, 45, 44), (44, 45, 47, 46), (46, 47, 49, 48), (48, 49, 51, 50), (50, 51, 53, 52), (52, 53, 55, 54), (54, 55, 57, 56), (56, 57, 59, 58), (58, 59, 61, 60), (3, 1, 63, 61, 59, 57, 55, 53, 51, 49, 47, 45, 43, 41, 39, 37, 35, 33, 31, 29, 27, 25, 23, 21, 19, 17, 15, 13, 11, 9, 7, 5), (60, 61, 63, 62), (62, 63, 1, 0), (0, 2, 4, 6, 8, 10, 12, 14, 16, 18, 20, 22, 24, 26, 28, 30, 32, 34, 36, 38, 40, 42, 44, 46, 48, 50, 52, 54, 56, 58, 60, 62)])
_uv = me_cylinder_001.uv_layers.new(name='UVMap')
_uv.uv.foreach_set('vector', [1.0, 0.5, 1.0, 1.0, 0.9688, 1.0, 0.9688, 0.5, 0.9688, 0.5, 0.9688, 1.0, 0.9375, 1.0, 0.9375, 0.5, 0.9375, 0.5, 0.9375, 1.0, 0.9062, 1.0, 0.9062, 0.5, 0.9062, 0.5, 0.9062, 1.0, 0.875, 1.0, 0.875, 0.5, 0.875, 0.5, 0.875, 1.0, 0.8438, 1.0, 0.8438, 0.5, 0.8438, 0.5, 0.8438, 1.0, 0.8125, 1.0, 0.8125, 0.5, 0.8125, 0.5, 0.8125, 1.0, 0.7812, 1.0, 0.7812, 0.5, 0.7812, 0.5, 0.7812, 1.0, 0.75, 1.0, 0.75, 0.5, 0.75, 0.5, 0.75, 1.0, 0.7188, 1.0, 0.7188, 0.5, 0.7188, 0.5, 0.7188, 1.0, 0.6875, 1.0, 0.6875, 0.5, 0.6875, 0.5, 0.6875, 1.0, 0.6562, 1.0, 0.6562, 0.5, 0.6562, 0.5, 0.6562, 1.0, 0.625, 1.0, 0.625, 0.5, 0.625, 0.5, 0.625, 1.0, 0.5938, 1.0, 0.5938, 0.5, 0.5938, 0.5, 0.5938, 1.0, 0.5625, 1.0, 0.5625, 0.5, 0.5625, 0.5, 0.5625, 1.0, 0.5312, 1.0, 0.5312, 0.5, 0.5312, 0.5, 0.5312, 1.0, 0.5, 1.0, 0.5, 0.5, 0.5, 0.5, 0.5, 1.0, 0.4688, 1.0, 0.4688, 0.5, 0.4688, 0.5, 0.4688, 1.0, 0.4375, 1.0, 0.4375, 0.5, 0.4375, 0.5, 0.4375, 1.0, 0.4062, 1.0, 0.4062, 0.5, 0.4062, 0.5, 0.4062, 1.0, 0.375, 1.0, 0.375, 0.5, 0.375, 0.5, 0.375, 1.0, 0.3438, 1.0, 0.3438, 0.5, 0.3438, 0.5, 0.3438, 1.0, 0.3125, 1.0, 0.3125, 0.5, 0.3125, 0.5, 0.3125, 1.0, 0.2812, 1.0, 0.2812, 0.5, 0.2812, 0.5, 0.2812, 1.0, 0.25, 1.0, 0.25, 0.5, 0.25, 0.5, 0.25, 1.0, 0.2188, 1.0, 0.2188, 0.5, 0.2188, 0.5, 0.2188, 1.0, 0.1875, 1.0, 0.1875, 0.5, 0.1875, 0.5, 0.1875, 1.0, 0.1562, 1.0, 0.1562, 0.5, 0.1562, 0.5, 0.1562, 1.0, 0.125, 1.0, 0.125, 0.5, 0.125, 0.5, 0.125, 1.0, 0.09375, 1.0, 0.09375, 0.5, 0.09375, 0.5, 0.09375, 1.0, 0.0625, 1.0, 0.0625, 0.5, 0.2968, 0.4854, 0.25, 0.49, 0.2032, 0.4854, 0.1582, 0.4717, 0.1167, 0.4496, 0.08029, 0.4197, 0.05045, 0.3833, 0.02827, 0.3418, 0.01461, 0.2968, 0.01, 0.25, 0.01461, 0.2032, 0.02827, 0.1582, 0.05045, 0.1167, 0.08029, 0.08029, 0.1167, 0.05045, 0.1582, 0.02827, 0.2032, 0.01461, 0.25, 0.01, 0.2968, 0.01461, 0.3418, 0.02827, 0.3833, 0.05045, 0.4197, 0.08029, 0.4496, 0.1167, 0.4717, 0.1582, 0.4854, 0.2032, 0.49, 0.25, 0.4854, 0.2968, 0.4717, 0.3418, 0.4496, 0.3833, 0.4197, 0.4197, 0.3833, 0.4496, 0.3418, 0.4717, 0.0625, 0.5, 0.0625, 1.0, 0.03125, 1.0, 0.03125, 0.5, 0.03125, 0.5, 0.03125, 1.0, 0.0, 1.0, 0.0, 0.5, 0.75, 0.49, 0.7968, 0.4854, 0.8418, 0.4717, 0.8833, 0.4496, 0.9197, 0.4197, 0.9496, 0.3833, 0.9717, 0.3418, 0.9854, 0.2968, 0.99, 0.25, 0.9854, 0.2032, 0.9717, 0.1582, 0.9496, 0.1167, 0.9197, 0.08029, 0.8833, 0.05045, 0.8418, 0.02827, 0.7968, 0.01461, 0.75, 0.01, 0.7032, 0.01461, 0.6582, 0.02827, 0.6167, 0.05045, 0.5803, 0.08029, 0.5504, 0.1167, 0.5283, 0.1582, 0.5146, 0.2032, 0.51, 0.25, 0.5146, 0.2968, 0.5283, 0.3418, 0.5504, 0.3833, 0.5803, 0.4197, 0.6167, 0.4496, 0.6582, 0.4717, 0.7032, 0.4854])
me_cylinder_001.materials.append(mat_wheel)
me_cylinder_001.use_remesh_fix_poles = True
me_cylinder_001.use_remesh_preserve_attributes = False
me_cylinder_001.update()
me_cylinder_002 = bpy.data.meshes.new('Cylinder.002')
me_cylinder_002.from_pydata([(-8.445e-08, -0.7127, 0.4909), (-8.445e-08, -0.8529, 0.4909), (0.04619, -0.7127, 0.4864), (0.04619, -0.8529, 0.4864), (0.09061, -0.7127, 0.4729), (0.09061, -0.8529, 0.4729), (0.1315, -0.7127, 0.451), (0.1315, -0.8529, 0.451), (0.1674, -0.7127, 0.4216), (0.1674, -0.8529, 0.4216), (0.1969, -0.7127, 0.3857), (0.1969, -0.8529, 0.3857), (0.2187, -0.7127, 0.3448), (0.2187, -0.8529, 0.3448), (0.2322, -0.7127, 0.3003), (0.2322, -0.8529, 0.3003), (0.2368, -0.7127, 0.2541), (0.2368, -0.8529, 0.2541), (0.2322, -0.7127, 0.208), (0.2322, -0.8529, 0.208), (0.2187, -0.7127, 0.1635), (0.2187, -0.8529, 0.1635), (0.1969, -0.7127, 0.1226), (0.1969, -0.8529, 0.1226), (0.1674, -0.7127, 0.08673), (0.1674, -0.8529, 0.08673), (0.1315, -0.7127, 0.05728), (0.1315, -0.8529, 0.05728), (0.09061, -0.7127, 0.0354), (0.09061, -0.8529, 0.0354), (0.04619, -0.7127, 0.02193), (0.04619, -0.8529, 0.02193), (-1.051e-07, -0.7127, 0.01738), (-1.051e-07, -0.8529, 0.01738), (-0.04619, -0.7127, 0.02193), (-0.04619, -0.8529, 0.02193), (-0.09061, -0.7127, 0.0354), (-0.09061, -0.8529, 0.0354), (-0.1315, -0.7127, 0.05728), (-0.1315, -0.8529, 0.05728), (-0.1674, -0.7127, 0.08673), (-0.1674, -0.8529, 0.08673), (-0.1969, -0.7127, 0.1226), (-0.1969, -0.8529, 0.1226), (-0.2187, -0.7127, 0.1635), (-0.2187, -0.8529, 0.1635), (-0.2322, -0.7127, 0.208), (-0.2322, -0.8529, 0.208), (-0.2368, -0.7127, 0.2541), (-0.2368, -0.8529, 0.2541), (-0.2322, -0.7127, 0.3003), (-0.2322, -0.8529, 0.3003), (-0.2187, -0.7127, 0.3448), (-0.2187, -0.8529, 0.3448), (-0.1969, -0.7127, 0.3857), (-0.1969, -0.8529, 0.3857), (-0.1674, -0.7127, 0.4216), (-0.1674, -0.8529, 0.4216), (-0.1315, -0.7127, 0.451), (-0.1315, -0.8529, 0.451), (-0.09061, -0.7127, 0.4729), (-0.09061, -0.8529, 0.4729), (-0.04619, -0.7127, 0.4864), (-0.04619, -0.8529, 0.4864)], [], [(0, 1, 3, 2), (2, 3, 5, 4), (4, 5, 7, 6), (6, 7, 9, 8), (8, 9, 11, 10), (10, 11, 13, 12), (12, 13, 15, 14), (14, 15, 17, 16), (16, 17, 19, 18), (18, 19, 21, 20), (20, 21, 23, 22), (22, 23, 25, 24), (24, 25, 27, 26), (26, 27, 29, 28), (28, 29, 31, 30), (30, 31, 33, 32), (32, 33, 35, 34), (34, 35, 37, 36), (36, 37, 39, 38), (38, 39, 41, 40), (40, 41, 43, 42), (42, 43, 45, 44), (44, 45, 47, 46), (46, 47, 49, 48), (48, 49, 51, 50), (50, 51, 53, 52), (52, 53, 55, 54), (54, 55, 57, 56), (56, 57, 59, 58), (58, 59, 61, 60), (3, 1, 63, 61, 59, 57, 55, 53, 51, 49, 47, 45, 43, 41, 39, 37, 35, 33, 31, 29, 27, 25, 23, 21, 19, 17, 15, 13, 11, 9, 7, 5), (60, 61, 63, 62), (62, 63, 1, 0), (0, 2, 4, 6, 8, 10, 12, 14, 16, 18, 20, 22, 24, 26, 28, 30, 32, 34, 36, 38, 40, 42, 44, 46, 48, 50, 52, 54, 56, 58, 60, 62)])
_uv = me_cylinder_002.uv_layers.new(name='UVMap')
_uv.uv.foreach_set('vector', [1.0, 0.5, 1.0, 1.0, 0.9688, 1.0, 0.9688, 0.5, 0.9688, 0.5, 0.9688, 1.0, 0.9375, 1.0, 0.9375, 0.5, 0.9375, 0.5, 0.9375, 1.0, 0.9062, 1.0, 0.9062, 0.5, 0.9062, 0.5, 0.9062, 1.0, 0.875, 1.0, 0.875, 0.5, 0.875, 0.5, 0.875, 1.0, 0.8438, 1.0, 0.8438, 0.5, 0.8438, 0.5, 0.8438, 1.0, 0.8125, 1.0, 0.8125, 0.5, 0.8125, 0.5, 0.8125, 1.0, 0.7812, 1.0, 0.7812, 0.5, 0.7812, 0.5, 0.7812, 1.0, 0.75, 1.0, 0.75, 0.5, 0.75, 0.5, 0.75, 1.0, 0.7188, 1.0, 0.7188, 0.5, 0.7188, 0.5, 0.7188, 1.0, 0.6875, 1.0, 0.6875, 0.5, 0.6875, 0.5, 0.6875, 1.0, 0.6562, 1.0, 0.6562, 0.5, 0.6562, 0.5, 0.6562, 1.0, 0.625, 1.0, 0.625, 0.5, 0.625, 0.5, 0.625, 1.0, 0.5938, 1.0, 0.5938, 0.5, 0.5938, 0.5, 0.5938, 1.0, 0.5625, 1.0, 0.5625, 0.5, 0.5625, 0.5, 0.5625, 1.0, 0.5312, 1.0, 0.5312, 0.5, 0.5312, 0.5, 0.5312, 1.0, 0.5, 1.0, 0.5, 0.5, 0.5, 0.5, 0.5, 1.0, 0.4688, 1.0, 0.4688, 0.5, 0.4688, 0.5, 0.4688, 1.0, 0.4375, 1.0, 0.4375, 0.5, 0.4375, 0.5, 0.4375, 1.0, 0.4062, 1.0, 0.4062, 0.5, 0.4062, 0.5, 0.4062, 1.0, 0.375, 1.0, 0.375, 0.5, 0.375, 0.5, 0.375, 1.0, 0.3438, 1.0, 0.3438, 0.5, 0.3438, 0.5, 0.3438, 1.0, 0.3125, 1.0, 0.3125, 0.5, 0.3125, 0.5, 0.3125, 1.0, 0.2812, 1.0, 0.2812, 0.5, 0.2812, 0.5, 0.2812, 1.0, 0.25, 1.0, 0.25, 0.5, 0.25, 0.5, 0.25, 1.0, 0.2188, 1.0, 0.2188, 0.5, 0.2188, 0.5, 0.2188, 1.0, 0.1875, 1.0, 0.1875, 0.5, 0.1875, 0.5, 0.1875, 1.0, 0.1562, 1.0, 0.1562, 0.5, 0.1562, 0.5, 0.1562, 1.0, 0.125, 1.0, 0.125, 0.5, 0.125, 0.5, 0.125, 1.0, 0.09375, 1.0, 0.09375, 0.5, 0.09375, 0.5, 0.09375, 1.0, 0.0625, 1.0, 0.0625, 0.5, 0.2968, 0.4854, 0.25, 0.49, 0.2032, 0.4854, 0.1582, 0.4717, 0.1167, 0.4496, 0.08029, 0.4197, 0.05045, 0.3833, 0.02827, 0.3418, 0.01461, 0.2968, 0.01, 0.25, 0.01461, 0.2032, 0.02827, 0.1582, 0.05045, 0.1167, 0.08029, 0.08029, 0.1167, 0.05045, 0.1582, 0.02827, 0.2032, 0.01461, 0.25, 0.01, 0.2968, 0.01461, 0.3418, 0.02827, 0.3833, 0.05045, 0.4197, 0.08029, 0.4496, 0.1167, 0.4717, 0.1582, 0.4854, 0.2032, 0.49, 0.25, 0.4854, 0.2968, 0.4717, 0.3418, 0.4496, 0.3833, 0.4197, 0.4197, 0.3833, 0.4496, 0.3418, 0.4717, 0.0625, 0.5, 0.0625, 1.0, 0.03125, 1.0, 0.03125, 0.5, 0.03125, 0.5, 0.03125, 1.0, 0.0, 1.0, 0.0, 0.5, 0.75, 0.49, 0.7968, 0.4854, 0.8418, 0.4717, 0.8833, 0.4496, 0.9197, 0.4197, 0.9496, 0.3833, 0.9717, 0.3418, 0.9854, 0.2968, 0.99, 0.25, 0.9854, 0.2032, 0.9717, 0.1582, 0.9496, 0.1167, 0.9197, 0.08029, 0.8833, 0.05045, 0.8418, 0.02827, 0.7968, 0.01461, 0.75, 0.01, 0.7032, 0.01461, 0.6582, 0.02827, 0.6167, 0.05045, 0.5803, 0.08029, 0.5504, 0.1167, 0.5283, 0.1582, 0.5146, 0.2032, 0.51, 0.25, 0.5146, 0.2968, 0.5283, 0.3418, 0.5504, 0.3833, 0.5803, 0.4197, 0.6167, 0.4496, 0.6582, 0.4717, 0.7032, 0.4854])
me_cylinder_002.materials.append(mat_wheel)
me_cylinder_002.use_remesh_fix_poles = True
me_cylinder_002.use_remesh_preserve_attributes = False
me_cylinder_002.update()

# ---- objects
ob_base = bpy.data.objects.new('Base', me_cube)
ob_light = bpy.data.objects.new('Light', light_light)
ob_cube = bpy.data.objects.new('Cube', me_cube_001)
ob_cylinder_003 = bpy.data.objects.new('Cylinder.003', me_cylinder_003)
ob_cylinder = bpy.data.objects.new('Cylinder', me_cylinder)
ob_cylinder_001 = bpy.data.objects.new('Cylinder.001', me_cylinder_001)
ob_cylinder_002 = bpy.data.objects.new('Cylinder.002', me_cylinder_002)

# ---- transforms, parenting, visibility, modifiers, constraints
ob_base.location = (0.0, 0.0, 0.07)
ob_base.scale = (-1.0, 1.0, 1.0)
ob_base.lock_rotations_4d = False
ob_base.empty_display_type = 'ARROWS'
ob_base.lineart.crease_threshold = 0.0
_m = ob_base.modifiers.new('Mirror', 'MIRROR')
_m.use_axis = (False, True, False)
_m.use_mirror_merge = False
ob_light.location = (4.076, 1.005, 5.904)
ob_light.rotation_euler = (0.6503, 0.05522, 1.866)
ob_light.lock_rotations_4d = False
ob_light.empty_display_type = 'ARROWS'
ob_light.color = (0.0, 0.0, 0.0, 0.0)
ob_light.lineart.crease_threshold = 0.0
ob_cube.location = (0.0, 0.0, 0.59)
ob_cube.scale = (1.1, 1.1, 1.0)
ob_cylinder_003.location = (0.0, 0.0, 0.99)
ob_cylinder_003.rotation_euler = (-0.0, 1.571, 0.0)
ob_cylinder.location = (0.0, 0.0, -0.03425)
_m = ob_cylinder.modifiers.new('Mirror', 'MIRROR')
_m.use_axis = (False, True, False)
ob_cylinder_001.location = (-0.5, 0.0, -0.03425)
_m = ob_cylinder_001.modifiers.new('Mirror', 'MIRROR')
_m.use_axis = (False, True, False)
ob_cylinder_002.location = (0.5, 0.0, -0.03425)
_m = ob_cylinder_002.modifiers.new('Mirror', 'MIRROR')
_m.use_axis = (False, True, False)

# ---- collection membership
col_collection.objects.link(ob_base)
col_collection.objects.link(ob_light)
col_collection.objects.link(ob_cube)
col_collection.objects.link(ob_cylinder_003)
col_wheels.objects.link(ob_cylinder)
col_wheels.objects.link(ob_cylinder_001)
col_wheels.objects.link(ob_cylinder_002)

# ---- scene / render settings (as saved in the file)
scene.frame_start = 1; scene.frame_end = 250; scene.frame_set(1)
scene.render.engine = 'BLENDER_EEVEE_NEXT'
scene.cycles.use_denoising = False
scene.cycles.samples = 128
scene.cycles.sampling_pattern = 'TABULATED_SOBOL'
scene.cycles.use_adaptive_sampling = False
scene.cycles.use_light_tree = False
scene.view_settings.view_transform = 'Filmic'
bpy.context.view_layer.update()

# ---- added for rendering (the .blend has no active camera): camera
cam_auto = bpy.data.cameras.new('AutoCamera')
cam_auto.lens = 50.0
cam_auto.sensor_width = 36.0
cam_auto.clip_end = 1000.0
ob_auto_camera = bpy.data.objects.new('AutoCamera', cam_auto)
scene.collection.objects.link(ob_auto_camera)
ob_auto_camera.location = (3.16607, -3.57732, 3.01146)
ob_auto_camera.rotation_euler = (1.09748, -7.21219e-08, 0.694738)
scene.camera = ob_auto_camera
bpy.context.view_layer.update()
